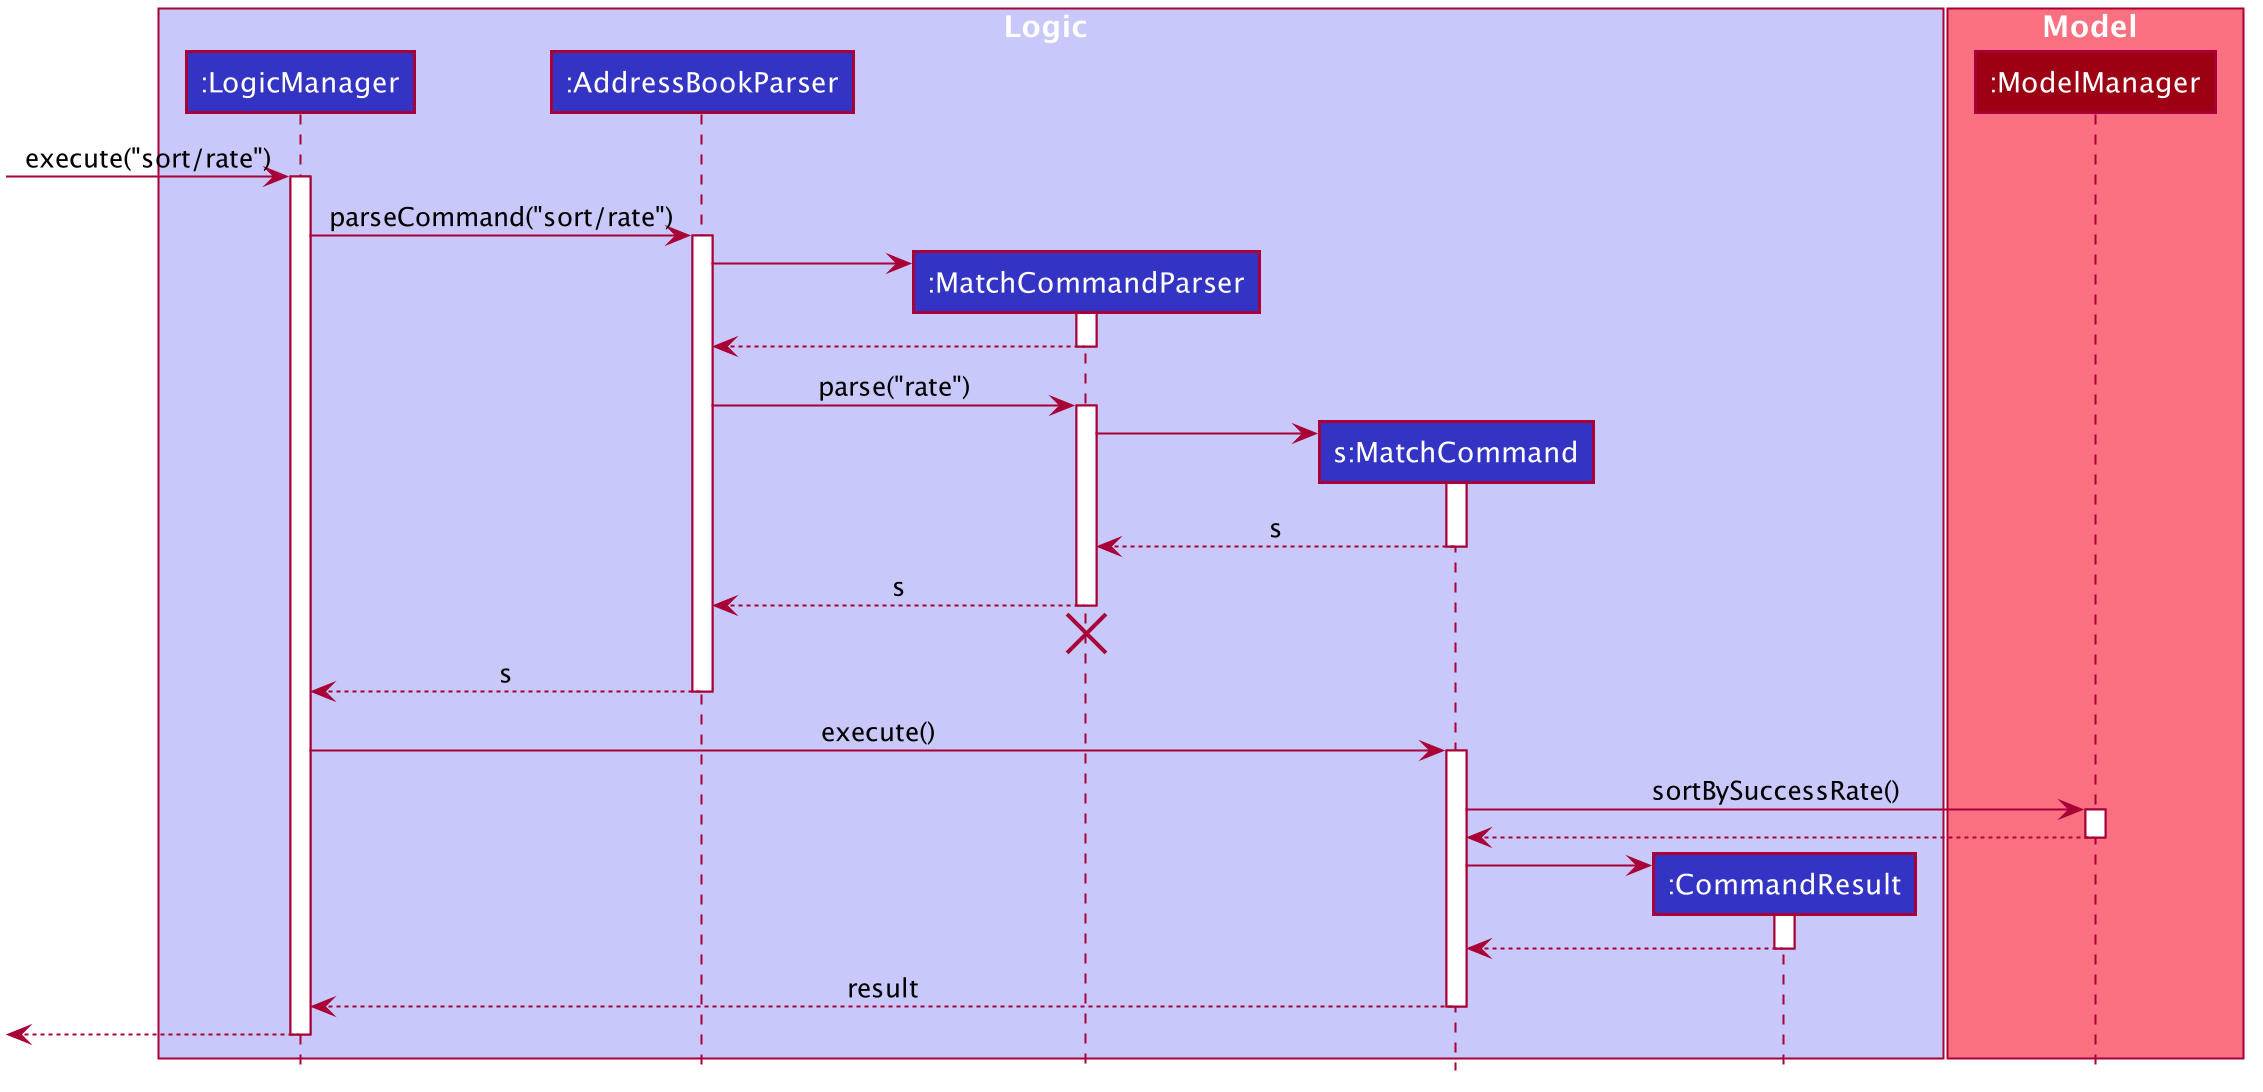

The diagram above was rendered by PlantUML. Its source (embedded in the PNG):
@startuml








skinparam BackgroundColor #FFFFFFF

skinparam Shadowing false

skinparam Class {
    FontColor #FFFFFF
    BorderThickness 1
    BorderColor #FFFFFF
    StereotypeFontColor #FFFFFF
    FontName Arial
}

skinparam Actor {
    BorderColor #000000
    Color #000000
    FontName Arial
}

skinparam Sequence {
    MessageAlign center
    BoxFontSize 15
    BoxPadding 0
    BoxFontColor #FFFFFF
    FontName Arial
}

skinparam Participant {
    FontColor #FFFFFFF
    Padding 20
}

skinparam MinClassWidth 50
skinparam ParticipantPadding 10
skinparam Shadowing false
skinparam DefaultTextAlignment center
skinparam packageStyle Rectangle

hide footbox
hide members
hide circle

box Logic #C8C8FA
participant ":LogicManager" as LogicManager #3333C4
participant ":AddressBookParser" as AddressBookParser #3333C4
participant ":MatchCommandParser" as MatchCommandParser #3333C4
participant "s:MatchCommand" as MatchCommand #3333C4
participant ":CommandResult" as CommandResult #3333C4
end box

box Model #F97181
participant ":ModelManager" as ModelManager #9D0012
end box

[-> LogicManager : execute("sort/rate")
activate LogicManager

LogicManager -> AddressBookParser : parseCommand("sort/rate")
activate AddressBookParser

create MatchCommandParser
AddressBookParser -> MatchCommandParser
activate MatchCommandParser

MatchCommandParser --> AddressBookParser
deactivate MatchCommandParser

AddressBookParser -> MatchCommandParser : parse("rate")
activate MatchCommandParser

create MatchCommand
MatchCommandParser -> MatchCommand
activate MatchCommand

MatchCommand --> MatchCommandParser : s
deactivate MatchCommand

MatchCommandParser --> AddressBookParser : s
deactivate MatchCommandParser
MatchCommandParser -[hidden]-> AddressBookParser
destroy MatchCommandParser

AddressBookParser --> LogicManager : s
deactivate AddressBookParser

LogicManager -> MatchCommand : execute()
activate MatchCommand

MatchCommand -> ModelManager : sortBySuccessRate()
activate ModelManager

ModelManager --> MatchCommand
deactivate ModelManager

create CommandResult
MatchCommand -> CommandResult
activate CommandResult

CommandResult --> MatchCommand
deactivate CommandResult

MatchCommand --> LogicManager : result
deactivate MatchCommand

[<--LogicManager
deactivate LogicManager
@enduml